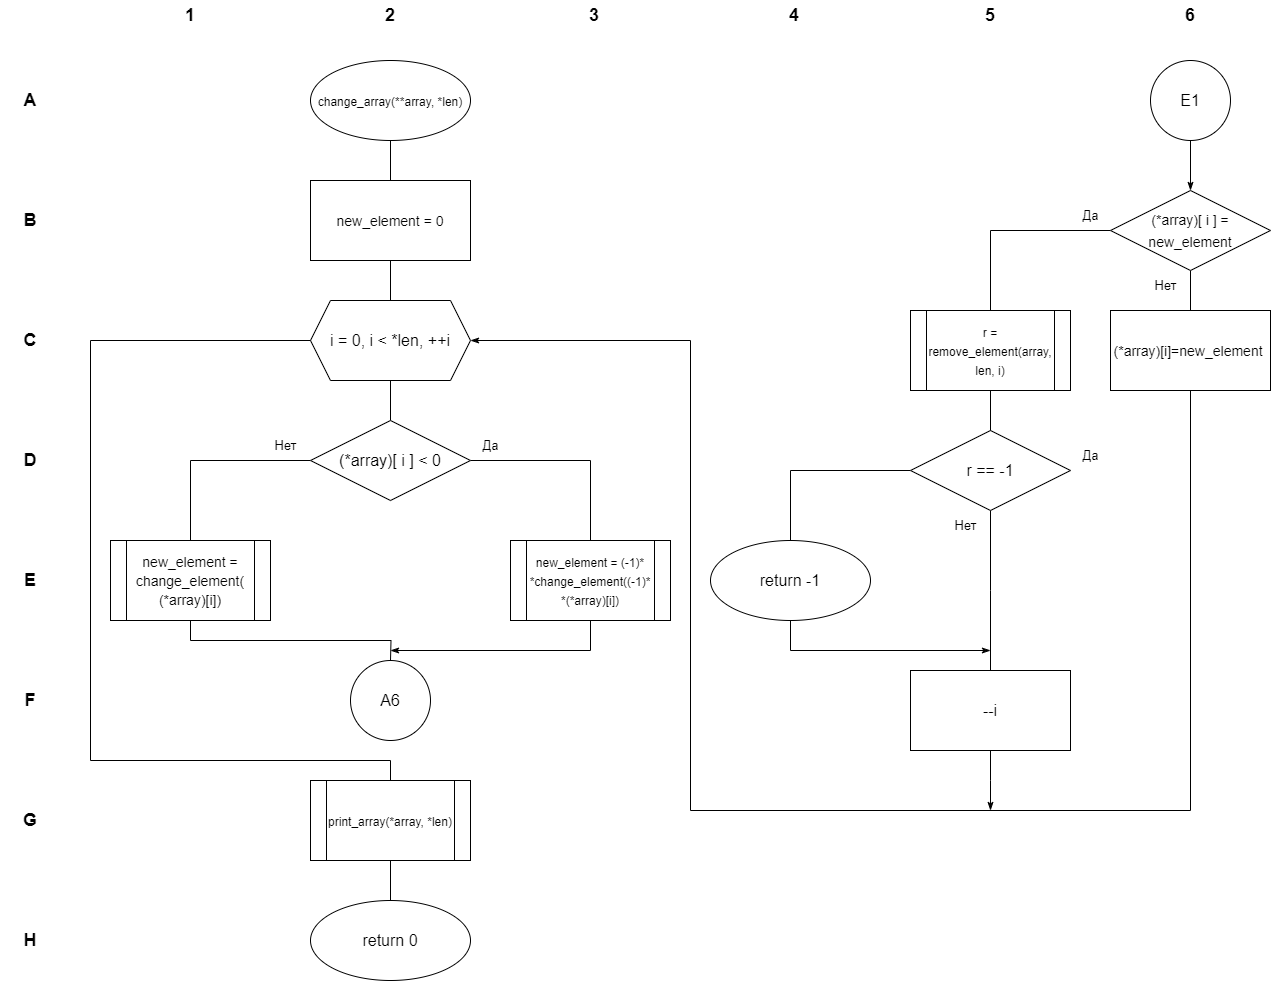

The diagram above was exported from draw.io. Its source (the exported page's mxGraphModel, read from the mxfile embedded in the PNG):
<mxGraphModel dx="-47" dy="544" grid="1" gridSize="10" guides="1" tooltips="1" connect="1" arrows="1" fold="1" page="1" pageScale="1" pageWidth="827" pageHeight="1169" math="0" shadow="0">
  <root>
    <mxCell id="0" />
    <mxCell id="1" parent="0" />
    <mxCell id="WozHVdB4vbqOcVMd12hs-1" style="edgeStyle=orthogonalEdgeStyle;rounded=0;orthogonalLoop=1;jettySize=auto;html=1;exitX=0.5;exitY=1;exitDx=0;exitDy=0;fontSize=11;endArrow=none;endFill=0;entryX=0.5;entryY=0;entryDx=0;entryDy=0;" parent="1" source="WozHVdB4vbqOcVMd12hs-11" target="WozHVdB4vbqOcVMd12hs-28" edge="1">
      <mxGeometry relative="1" as="geometry">
        <mxPoint x="1480" y="400" as="sourcePoint" />
        <mxPoint x="1480" y="440" as="targetPoint" />
      </mxGeometry>
    </mxCell>
    <mxCell id="WozHVdB4vbqOcVMd12hs-4" value="&lt;font style=&quot;font-size: 16px;&quot;&gt;i = 0, i &amp;lt; *len, ++i&lt;/font&gt;" style="shape=hexagon;perimeter=hexagonPerimeter2;whiteSpace=wrap;html=1;fixedSize=1;fontSize=11;" parent="1" vertex="1">
      <mxGeometry x="1400" y="560" width="160" height="80" as="geometry" />
    </mxCell>
    <mxCell id="WozHVdB4vbqOcVMd12hs-7" style="edgeStyle=orthogonalEdgeStyle;rounded=0;orthogonalLoop=1;jettySize=auto;html=1;entryX=0.5;entryY=0;entryDx=0;entryDy=0;fontSize=16;endArrow=none;endFill=0;exitX=0;exitY=0.5;exitDx=0;exitDy=0;" parent="1" source="WozHVdB4vbqOcVMd12hs-15" target="WozHVdB4vbqOcVMd12hs-35" edge="1">
      <mxGeometry relative="1" as="geometry">
        <mxPoint x="1480" y="920" as="sourcePoint" />
        <mxPoint x="1280" y="800" as="targetPoint" />
      </mxGeometry>
    </mxCell>
    <mxCell id="WozHVdB4vbqOcVMd12hs-8" style="edgeStyle=orthogonalEdgeStyle;rounded=0;orthogonalLoop=1;jettySize=auto;html=1;exitX=0.5;exitY=1;exitDx=0;exitDy=0;entryX=0.5;entryY=0;entryDx=0;entryDy=0;fontSize=12;endArrow=none;endFill=0;" parent="1" source="WozHVdB4vbqOcVMd12hs-4" target="WozHVdB4vbqOcVMd12hs-15" edge="1">
      <mxGeometry relative="1" as="geometry">
        <mxPoint x="1480" y="690" as="sourcePoint" />
      </mxGeometry>
    </mxCell>
    <mxCell id="WozHVdB4vbqOcVMd12hs-11" value="&lt;font style=&quot;font-size: 12px;&quot;&gt;change_array(**array, *len)&lt;/font&gt;" style="ellipse;whiteSpace=wrap;html=1;fontFamily=Helvetica;fontSize=18;fontColor=default;" parent="1" vertex="1">
      <mxGeometry x="1400" y="320" width="160" height="80" as="geometry" />
    </mxCell>
    <mxCell id="WozHVdB4vbqOcVMd12hs-14" style="edgeStyle=orthogonalEdgeStyle;rounded=0;orthogonalLoop=1;jettySize=auto;html=1;exitX=1;exitY=0.5;exitDx=0;exitDy=0;entryX=0.5;entryY=0;entryDx=0;entryDy=0;fontSize=12;endArrow=none;endFill=0;" parent="1" source="WozHVdB4vbqOcVMd12hs-15" target="WozHVdB4vbqOcVMd12hs-36" edge="1">
      <mxGeometry relative="1" as="geometry">
        <mxPoint x="1680" y="800" as="targetPoint" />
      </mxGeometry>
    </mxCell>
    <mxCell id="WozHVdB4vbqOcVMd12hs-15" value="&lt;font style=&quot;font-size: 16px;&quot;&gt;(*array)[ i ] &amp;lt; 0&lt;/font&gt;" style="rhombus;whiteSpace=wrap;html=1;fontFamily=Helvetica;fontSize=18;fontColor=default;" parent="1" vertex="1">
      <mxGeometry x="1400" y="680" width="160" height="80" as="geometry" />
    </mxCell>
    <mxCell id="WozHVdB4vbqOcVMd12hs-17" value="&lt;font style=&quot;font-size: 13px;&quot;&gt;Да&lt;/font&gt;" style="text;html=1;align=center;verticalAlign=middle;resizable=0;points=[];autosize=1;strokeColor=none;fillColor=none;fontSize=12;" parent="1" vertex="1">
      <mxGeometry x="1560" y="690" width="40" height="30" as="geometry" />
    </mxCell>
    <mxCell id="WozHVdB4vbqOcVMd12hs-18" value="&lt;font style=&quot;font-size: 13px;&quot;&gt;Нет&lt;/font&gt;" style="text;html=1;align=center;verticalAlign=middle;resizable=0;points=[];autosize=1;strokeColor=none;fillColor=none;fontSize=12;" parent="1" vertex="1">
      <mxGeometry x="1350" y="690" width="50" height="30" as="geometry" />
    </mxCell>
    <mxCell id="WozHVdB4vbqOcVMd12hs-19" value="&lt;span style=&quot;font-size: 18px;&quot;&gt;&lt;b&gt;A&lt;/b&gt;&lt;/span&gt;" style="text;html=1;strokeColor=none;fillColor=none;align=center;verticalAlign=middle;whiteSpace=wrap;rounded=0;fontFamily=Helvetica;fontSize=14;fontColor=default;" parent="1" vertex="1">
      <mxGeometry x="1090" y="345" width="60" height="30" as="geometry" />
    </mxCell>
    <mxCell id="WozHVdB4vbqOcVMd12hs-20" value="&lt;font style=&quot;font-size: 18px;&quot;&gt;&lt;b&gt;B&lt;/b&gt;&lt;/font&gt;" style="text;html=1;strokeColor=none;fillColor=none;align=center;verticalAlign=middle;whiteSpace=wrap;rounded=0;fontFamily=Helvetica;fontSize=14;fontColor=default;" parent="1" vertex="1">
      <mxGeometry x="1090" y="465" width="60" height="30" as="geometry" />
    </mxCell>
    <mxCell id="WozHVdB4vbqOcVMd12hs-21" value="&lt;font style=&quot;font-size: 18px;&quot;&gt;&lt;b&gt;C&lt;/b&gt;&lt;/font&gt;" style="text;html=1;strokeColor=none;fillColor=none;align=center;verticalAlign=middle;whiteSpace=wrap;rounded=0;fontFamily=Helvetica;fontSize=14;fontColor=default;" parent="1" vertex="1">
      <mxGeometry x="1090" y="585" width="60" height="30" as="geometry" />
    </mxCell>
    <mxCell id="WozHVdB4vbqOcVMd12hs-22" value="&lt;font style=&quot;font-size: 18px;&quot;&gt;&lt;b&gt;D&lt;/b&gt;&lt;/font&gt;" style="text;html=1;strokeColor=none;fillColor=none;align=center;verticalAlign=middle;whiteSpace=wrap;rounded=0;fontFamily=Helvetica;fontSize=14;fontColor=default;" parent="1" vertex="1">
      <mxGeometry x="1090" y="705" width="60" height="30" as="geometry" />
    </mxCell>
    <mxCell id="WozHVdB4vbqOcVMd12hs-23" value="&lt;font style=&quot;font-size: 18px;&quot;&gt;&lt;b&gt;E&lt;/b&gt;&lt;/font&gt;" style="text;html=1;strokeColor=none;fillColor=none;align=center;verticalAlign=middle;whiteSpace=wrap;rounded=0;fontFamily=Helvetica;fontSize=14;fontColor=default;" parent="1" vertex="1">
      <mxGeometry x="1090" y="825" width="60" height="30" as="geometry" />
    </mxCell>
    <mxCell id="WozHVdB4vbqOcVMd12hs-24" value="&lt;font style=&quot;font-size: 18px;&quot;&gt;&lt;b&gt;F&lt;/b&gt;&lt;/font&gt;" style="text;html=1;strokeColor=none;fillColor=none;align=center;verticalAlign=middle;whiteSpace=wrap;rounded=0;fontFamily=Helvetica;fontSize=14;fontColor=default;" parent="1" vertex="1">
      <mxGeometry x="1090" y="945" width="60" height="30" as="geometry" />
    </mxCell>
    <mxCell id="WozHVdB4vbqOcVMd12hs-25" value="&lt;font style=&quot;font-size: 18px;&quot;&gt;&lt;b&gt;G&lt;/b&gt;&lt;/font&gt;" style="text;html=1;strokeColor=none;fillColor=none;align=center;verticalAlign=middle;whiteSpace=wrap;rounded=0;fontFamily=Helvetica;fontSize=14;fontColor=default;" parent="1" vertex="1">
      <mxGeometry x="1090" y="1065" width="60" height="30" as="geometry" />
    </mxCell>
    <mxCell id="WozHVdB4vbqOcVMd12hs-26" value="&lt;span style=&quot;font-size: 18px;&quot;&gt;&lt;b&gt;1&lt;/b&gt;&lt;/span&gt;" style="text;html=1;strokeColor=none;fillColor=none;align=center;verticalAlign=middle;whiteSpace=wrap;rounded=0;fontFamily=Helvetica;fontSize=14;fontColor=default;" parent="1" vertex="1">
      <mxGeometry x="1250" y="260" width="60" height="30" as="geometry" />
    </mxCell>
    <mxCell id="WozHVdB4vbqOcVMd12hs-27" value="&lt;span style=&quot;font-size: 18px;&quot;&gt;&lt;b&gt;2&lt;/b&gt;&lt;/span&gt;" style="text;html=1;strokeColor=none;fillColor=none;align=center;verticalAlign=middle;whiteSpace=wrap;rounded=0;fontFamily=Helvetica;fontSize=14;fontColor=default;" parent="1" vertex="1">
      <mxGeometry x="1450" y="260" width="60" height="30" as="geometry" />
    </mxCell>
    <mxCell id="WozHVdB4vbqOcVMd12hs-29" style="edgeStyle=orthogonalEdgeStyle;rounded=0;orthogonalLoop=1;jettySize=auto;html=1;exitX=0.5;exitY=1;exitDx=0;exitDy=0;entryX=0.5;entryY=0;entryDx=0;entryDy=0;fontSize=13;endArrow=none;endFill=0;" parent="1" source="WozHVdB4vbqOcVMd12hs-28" target="WozHVdB4vbqOcVMd12hs-4" edge="1">
      <mxGeometry relative="1" as="geometry" />
    </mxCell>
    <mxCell id="WozHVdB4vbqOcVMd12hs-28" value="&lt;font style=&quot;&quot;&gt;&lt;font style=&quot;font-size: 14px;&quot;&gt;new_element = 0&lt;/font&gt;&lt;br&gt;&lt;/font&gt;" style="rounded=0;whiteSpace=wrap;html=1;fontFamily=Helvetica;fontSize=18;fontColor=default;" parent="1" vertex="1">
      <mxGeometry x="1400" y="440" width="160" height="80" as="geometry" />
    </mxCell>
    <mxCell id="WozHVdB4vbqOcVMd12hs-44" style="edgeStyle=orthogonalEdgeStyle;rounded=0;orthogonalLoop=1;jettySize=auto;html=1;exitX=0.5;exitY=1;exitDx=0;exitDy=0;entryX=0.5;entryY=0;entryDx=0;entryDy=0;fontSize=14;endArrow=none;endFill=0;" parent="1" source="WozHVdB4vbqOcVMd12hs-35" edge="1">
      <mxGeometry relative="1" as="geometry">
        <mxPoint x="1480" y="920" as="targetPoint" />
      </mxGeometry>
    </mxCell>
    <mxCell id="WozHVdB4vbqOcVMd12hs-35" value="&lt;font style=&quot;&quot;&gt;&lt;font style=&quot;font-size: 14px;&quot;&gt;new_element = change_element(&lt;br&gt;(*array)[i])&lt;/font&gt;&lt;br&gt;&lt;/font&gt;" style="shape=process;whiteSpace=wrap;html=1;backgroundOutline=1;fontFamily=Helvetica;fontSize=16;fontColor=default;" parent="1" vertex="1">
      <mxGeometry x="1200" y="800" width="160" height="80" as="geometry" />
    </mxCell>
    <mxCell id="WozHVdB4vbqOcVMd12hs-45" style="edgeStyle=orthogonalEdgeStyle;rounded=0;orthogonalLoop=1;jettySize=auto;html=1;exitX=0.5;exitY=1;exitDx=0;exitDy=0;fontSize=14;endArrow=classicThin;endFill=1;" parent="1" source="WozHVdB4vbqOcVMd12hs-36" edge="1">
      <mxGeometry relative="1" as="geometry">
        <mxPoint x="1480" y="910" as="targetPoint" />
        <Array as="points">
          <mxPoint x="1680" y="910" />
        </Array>
      </mxGeometry>
    </mxCell>
    <mxCell id="WozHVdB4vbqOcVMd12hs-36" value="&lt;font style=&quot;&quot;&gt;&lt;font style=&quot;font-size: 12px;&quot;&gt;new_element = (-1)* *change_element((-1)*&lt;br&gt;*(*array)[i])&lt;/font&gt;&lt;br&gt;&lt;/font&gt;" style="shape=process;whiteSpace=wrap;html=1;backgroundOutline=1;fontFamily=Helvetica;fontSize=16;fontColor=default;" parent="1" vertex="1">
      <mxGeometry x="1600" y="800" width="160" height="80" as="geometry" />
    </mxCell>
    <mxCell id="WozHVdB4vbqOcVMd12hs-66" style="edgeStyle=orthogonalEdgeStyle;rounded=0;orthogonalLoop=1;jettySize=auto;html=1;entryX=0.5;entryY=0;entryDx=0;entryDy=0;fontSize=16;endArrow=none;endFill=0;exitX=0.5;exitY=1;exitDx=0;exitDy=0;" parent="1" source="WozHVdB4vbqOcVMd12hs-68" target="WozHVdB4vbqOcVMd12hs-81" edge="1">
      <mxGeometry relative="1" as="geometry">
        <mxPoint x="2280" y="690" as="sourcePoint" />
        <mxPoint x="2080" y="569.9999999999998" as="targetPoint" />
      </mxGeometry>
    </mxCell>
    <mxCell id="WozHVdB4vbqOcVMd12hs-67" style="edgeStyle=orthogonalEdgeStyle;rounded=0;orthogonalLoop=1;jettySize=auto;html=1;exitX=0;exitY=0.5;exitDx=0;exitDy=0;fontSize=12;endArrow=none;endFill=0;entryX=0.5;entryY=0;entryDx=0;entryDy=0;" parent="1" source="WozHVdB4vbqOcVMd12hs-68" target="WozHVdB4vbqOcVMd12hs-77" edge="1">
      <mxGeometry relative="1" as="geometry">
        <mxPoint x="2480" y="570" as="targetPoint" />
      </mxGeometry>
    </mxCell>
    <mxCell id="WozHVdB4vbqOcVMd12hs-68" value="&lt;font style=&quot;font-size: 14px;&quot;&gt;(*array)[ i ] = new_element&lt;/font&gt;" style="rhombus;whiteSpace=wrap;html=1;fontFamily=Helvetica;fontSize=18;fontColor=default;" parent="1" vertex="1">
      <mxGeometry x="2200" y="450" width="160" height="80" as="geometry" />
    </mxCell>
    <mxCell id="WozHVdB4vbqOcVMd12hs-69" value="&lt;font style=&quot;font-size: 13px;&quot;&gt;Да&lt;/font&gt;" style="text;html=1;align=center;verticalAlign=middle;resizable=0;points=[];autosize=1;strokeColor=none;fillColor=none;fontSize=12;" parent="1" vertex="1">
      <mxGeometry x="2160" y="460" width="40" height="30" as="geometry" />
    </mxCell>
    <mxCell id="WozHVdB4vbqOcVMd12hs-70" value="&lt;font style=&quot;font-size: 13px;&quot;&gt;Нет&lt;/font&gt;" style="text;html=1;align=center;verticalAlign=middle;resizable=0;points=[];autosize=1;strokeColor=none;fillColor=none;fontSize=12;" parent="1" vertex="1">
      <mxGeometry x="2230" y="530" width="50" height="30" as="geometry" />
    </mxCell>
    <mxCell id="WozHVdB4vbqOcVMd12hs-71" style="edgeStyle=orthogonalEdgeStyle;rounded=0;orthogonalLoop=1;jettySize=auto;html=1;entryX=0.5;entryY=0;entryDx=0;entryDy=0;fontSize=16;endArrow=none;endFill=0;exitX=0.5;exitY=1;exitDx=0;exitDy=0;" parent="1" source="WozHVdB4vbqOcVMd12hs-73" edge="1">
      <mxGeometry relative="1" as="geometry">
        <mxPoint x="2080" y="930" as="sourcePoint" />
        <mxPoint x="2080" y="930" as="targetPoint" />
      </mxGeometry>
    </mxCell>
    <mxCell id="WozHVdB4vbqOcVMd12hs-72" style="edgeStyle=orthogonalEdgeStyle;rounded=0;orthogonalLoop=1;jettySize=auto;html=1;exitX=0;exitY=0.5;exitDx=0;exitDy=0;entryX=0.5;entryY=0;entryDx=0;entryDy=0;fontSize=12;endArrow=none;endFill=0;" parent="1" source="WozHVdB4vbqOcVMd12hs-73" target="WozHVdB4vbqOcVMd12hs-79" edge="1">
      <mxGeometry relative="1" as="geometry">
        <mxPoint x="2280" y="810" as="targetPoint" />
      </mxGeometry>
    </mxCell>
    <mxCell id="WozHVdB4vbqOcVMd12hs-73" value="&lt;font style=&quot;font-size: 16px;&quot;&gt;r == -1&lt;/font&gt;" style="rhombus;whiteSpace=wrap;html=1;fontFamily=Helvetica;fontSize=18;fontColor=default;" parent="1" vertex="1">
      <mxGeometry x="2000" y="690" width="160" height="80" as="geometry" />
    </mxCell>
    <mxCell id="WozHVdB4vbqOcVMd12hs-74" value="&lt;font style=&quot;font-size: 13px;&quot;&gt;Да&lt;/font&gt;" style="text;html=1;align=center;verticalAlign=middle;resizable=0;points=[];autosize=1;strokeColor=none;fillColor=none;fontSize=12;" parent="1" vertex="1">
      <mxGeometry x="2160" y="700" width="40" height="30" as="geometry" />
    </mxCell>
    <mxCell id="WozHVdB4vbqOcVMd12hs-75" value="&lt;font style=&quot;font-size: 13px;&quot;&gt;Нет&lt;/font&gt;" style="text;html=1;align=center;verticalAlign=middle;resizable=0;points=[];autosize=1;strokeColor=none;fillColor=none;fontSize=12;" parent="1" vertex="1">
      <mxGeometry x="2030" y="770" width="50" height="30" as="geometry" />
    </mxCell>
    <mxCell id="WozHVdB4vbqOcVMd12hs-76" style="edgeStyle=orthogonalEdgeStyle;rounded=0;orthogonalLoop=1;jettySize=auto;html=1;exitX=0.5;exitY=1;exitDx=0;exitDy=0;entryX=0.5;entryY=0;entryDx=0;entryDy=0;fontSize=14;endArrow=none;endFill=0;" parent="1" source="WozHVdB4vbqOcVMd12hs-77" target="WozHVdB4vbqOcVMd12hs-73" edge="1">
      <mxGeometry relative="1" as="geometry" />
    </mxCell>
    <mxCell id="WozHVdB4vbqOcVMd12hs-77" value="&lt;font style=&quot;&quot;&gt;&lt;font style=&quot;font-size: 12px;&quot;&gt;r = remove_element(array, len, i)&lt;/font&gt;&lt;br&gt;&lt;/font&gt;" style="shape=process;whiteSpace=wrap;html=1;backgroundOutline=1;fontFamily=Helvetica;fontSize=16;fontColor=default;" parent="1" vertex="1">
      <mxGeometry x="2000" y="570" width="160" height="80" as="geometry" />
    </mxCell>
    <mxCell id="WozHVdB4vbqOcVMd12hs-78" style="edgeStyle=orthogonalEdgeStyle;rounded=0;orthogonalLoop=1;jettySize=auto;html=1;exitX=0.5;exitY=1;exitDx=0;exitDy=0;fontSize=16;endArrow=classicThin;endFill=1;" parent="1" source="WozHVdB4vbqOcVMd12hs-79" edge="1">
      <mxGeometry relative="1" as="geometry">
        <mxPoint x="2080" y="910" as="targetPoint" />
        <Array as="points">
          <mxPoint x="1880" y="910" />
        </Array>
      </mxGeometry>
    </mxCell>
    <mxCell id="WozHVdB4vbqOcVMd12hs-79" value="&lt;font style=&quot;font-size: 16px;&quot;&gt;return -1&lt;/font&gt;" style="ellipse;whiteSpace=wrap;html=1;fontFamily=Helvetica;fontSize=18;fontColor=default;" parent="1" vertex="1">
      <mxGeometry x="1800" y="800" width="160" height="80" as="geometry" />
    </mxCell>
    <mxCell id="WozHVdB4vbqOcVMd12hs-84" style="edgeStyle=orthogonalEdgeStyle;rounded=0;orthogonalLoop=1;jettySize=auto;html=1;exitX=0.5;exitY=1;exitDx=0;exitDy=0;fontSize=14;endArrow=classicThin;endFill=1;" parent="1" source="WozHVdB4vbqOcVMd12hs-80" edge="1">
      <mxGeometry relative="1" as="geometry">
        <mxPoint x="2080" y="1070" as="targetPoint" />
        <Array as="points">
          <mxPoint x="2080" y="1040" />
          <mxPoint x="2080" y="1040" />
        </Array>
      </mxGeometry>
    </mxCell>
    <mxCell id="WozHVdB4vbqOcVMd12hs-80" value="&lt;font style=&quot;&quot;&gt;&lt;font style=&quot;font-size: 16px;&quot;&gt;--i&lt;/font&gt;&lt;br&gt;&lt;/font&gt;" style="rounded=0;whiteSpace=wrap;html=1;fontFamily=Helvetica;fontSize=18;fontColor=default;" parent="1" vertex="1">
      <mxGeometry x="2000" y="930" width="160" height="80" as="geometry" />
    </mxCell>
    <mxCell id="WozHVdB4vbqOcVMd12hs-83" style="edgeStyle=orthogonalEdgeStyle;rounded=0;orthogonalLoop=1;jettySize=auto;html=1;entryX=1;entryY=0.5;entryDx=0;entryDy=0;fontSize=14;endArrow=classicThin;endFill=1;" parent="1" source="WozHVdB4vbqOcVMd12hs-81" target="WozHVdB4vbqOcVMd12hs-4" edge="1">
      <mxGeometry relative="1" as="geometry">
        <Array as="points">
          <mxPoint x="2280" y="1070" />
          <mxPoint x="1780" y="1070" />
          <mxPoint x="1780" y="600" />
        </Array>
      </mxGeometry>
    </mxCell>
    <mxCell id="WozHVdB4vbqOcVMd12hs-81" value="&lt;font style=&quot;&quot;&gt;&lt;font style=&quot;font-size: 14px;&quot;&gt;(*array)[i]=new_element&amp;nbsp;&lt;/font&gt;&lt;br&gt;&lt;/font&gt;" style="rounded=0;whiteSpace=wrap;html=1;fontFamily=Helvetica;fontSize=18;fontColor=default;" parent="1" vertex="1">
      <mxGeometry x="2200" y="570" width="160" height="80" as="geometry" />
    </mxCell>
    <mxCell id="E_NwYVfZR2rQ6YziUEA1-11" style="edgeStyle=orthogonalEdgeStyle;rounded=0;orthogonalLoop=1;jettySize=auto;html=1;exitX=0;exitY=0.5;exitDx=0;exitDy=0;entryX=0.5;entryY=0;entryDx=0;entryDy=0;fontSize=16;endArrow=none;endFill=0;" parent="1" source="WozHVdB4vbqOcVMd12hs-4" target="E_NwYVfZR2rQ6YziUEA1-9" edge="1">
      <mxGeometry x="0.02" y="-150" relative="1" as="geometry">
        <Array as="points">
          <mxPoint x="1180" y="600" />
          <mxPoint x="1180" y="1020" />
          <mxPoint x="1480" y="1020" />
        </Array>
        <mxPoint as="offset" />
      </mxGeometry>
    </mxCell>
    <mxCell id="WozHVdB4vbqOcVMd12hs-82" value="&lt;font style=&quot;font-size: 16px;&quot;&gt;A6&lt;/font&gt;" style="ellipse;whiteSpace=wrap;html=1;aspect=fixed;fontSize=14;" parent="1" vertex="1">
      <mxGeometry x="1440" y="920" width="80" height="80" as="geometry" />
    </mxCell>
    <mxCell id="E_NwYVfZR2rQ6YziUEA1-1" value="&lt;span style=&quot;font-size: 18px;&quot;&gt;&lt;b&gt;3&lt;/b&gt;&lt;/span&gt;" style="text;html=1;strokeColor=none;fillColor=none;align=center;verticalAlign=middle;whiteSpace=wrap;rounded=0;fontFamily=Helvetica;fontSize=14;fontColor=default;" parent="1" vertex="1">
      <mxGeometry x="1654" y="260" width="60" height="30" as="geometry" />
    </mxCell>
    <mxCell id="E_NwYVfZR2rQ6YziUEA1-2" value="&lt;span style=&quot;font-size: 18px;&quot;&gt;&lt;b&gt;4&lt;/b&gt;&lt;/span&gt;" style="text;html=1;strokeColor=none;fillColor=none;align=center;verticalAlign=middle;whiteSpace=wrap;rounded=0;fontFamily=Helvetica;fontSize=14;fontColor=default;" parent="1" vertex="1">
      <mxGeometry x="1854" y="260" width="60" height="30" as="geometry" />
    </mxCell>
    <mxCell id="E_NwYVfZR2rQ6YziUEA1-3" value="&lt;span style=&quot;font-size: 18px;&quot;&gt;&lt;b&gt;5&lt;/b&gt;&lt;/span&gt;" style="text;html=1;strokeColor=none;fillColor=none;align=center;verticalAlign=middle;whiteSpace=wrap;rounded=0;fontFamily=Helvetica;fontSize=14;fontColor=default;" parent="1" vertex="1">
      <mxGeometry x="2050" y="260" width="60" height="30" as="geometry" />
    </mxCell>
    <mxCell id="E_NwYVfZR2rQ6YziUEA1-4" value="&lt;span style=&quot;font-size: 18px;&quot;&gt;&lt;b&gt;6&lt;/b&gt;&lt;/span&gt;" style="text;html=1;strokeColor=none;fillColor=none;align=center;verticalAlign=middle;whiteSpace=wrap;rounded=0;fontFamily=Helvetica;fontSize=14;fontColor=default;" parent="1" vertex="1">
      <mxGeometry x="2250" y="260" width="60" height="30" as="geometry" />
    </mxCell>
    <mxCell id="E_NwYVfZR2rQ6YziUEA1-5" value="&lt;span style=&quot;font-size: 18px;&quot;&gt;&lt;b&gt;H&lt;/b&gt;&lt;/span&gt;" style="text;html=1;strokeColor=none;fillColor=none;align=center;verticalAlign=middle;whiteSpace=wrap;rounded=0;fontFamily=Helvetica;fontSize=14;fontColor=default;" parent="1" vertex="1">
      <mxGeometry x="1090" y="1185" width="60" height="30" as="geometry" />
    </mxCell>
    <mxCell id="E_NwYVfZR2rQ6YziUEA1-8" style="edgeStyle=orthogonalEdgeStyle;rounded=0;orthogonalLoop=1;jettySize=auto;html=1;exitX=0.5;exitY=1;exitDx=0;exitDy=0;entryX=0.5;entryY=0;entryDx=0;entryDy=0;fontSize=16;endArrow=classicThin;endFill=1;" parent="1" source="E_NwYVfZR2rQ6YziUEA1-7" target="WozHVdB4vbqOcVMd12hs-68" edge="1">
      <mxGeometry relative="1" as="geometry" />
    </mxCell>
    <mxCell id="E_NwYVfZR2rQ6YziUEA1-7" value="&lt;font style=&quot;font-size: 16px;&quot;&gt;E1&lt;/font&gt;" style="ellipse;whiteSpace=wrap;html=1;aspect=fixed;fontSize=14;" parent="1" vertex="1">
      <mxGeometry x="2240" y="320" width="80" height="80" as="geometry" />
    </mxCell>
    <mxCell id="E_NwYVfZR2rQ6YziUEA1-12" style="edgeStyle=orthogonalEdgeStyle;rounded=0;orthogonalLoop=1;jettySize=auto;html=1;exitX=0.5;exitY=1;exitDx=0;exitDy=0;entryX=0.5;entryY=0;entryDx=0;entryDy=0;fontSize=16;endArrow=none;endFill=0;" parent="1" source="E_NwYVfZR2rQ6YziUEA1-9" target="E_NwYVfZR2rQ6YziUEA1-10" edge="1">
      <mxGeometry relative="1" as="geometry" />
    </mxCell>
    <mxCell id="E_NwYVfZR2rQ6YziUEA1-9" value="&lt;font style=&quot;&quot;&gt;&lt;span style=&quot;font-size: 12px;&quot;&gt;print_array(*array, *len)&lt;/span&gt;&lt;br&gt;&lt;/font&gt;" style="shape=process;whiteSpace=wrap;html=1;backgroundOutline=1;fontFamily=Helvetica;fontSize=16;fontColor=default;" parent="1" vertex="1">
      <mxGeometry x="1400" y="1040" width="160" height="80" as="geometry" />
    </mxCell>
    <mxCell id="E_NwYVfZR2rQ6YziUEA1-10" value="&lt;font style=&quot;font-size: 16px;&quot;&gt;return 0&lt;/font&gt;" style="ellipse;whiteSpace=wrap;html=1;fontFamily=Helvetica;fontSize=18;fontColor=default;" parent="1" vertex="1">
      <mxGeometry x="1400" y="1160" width="160" height="80" as="geometry" />
    </mxCell>
  </root>
</mxGraphModel>